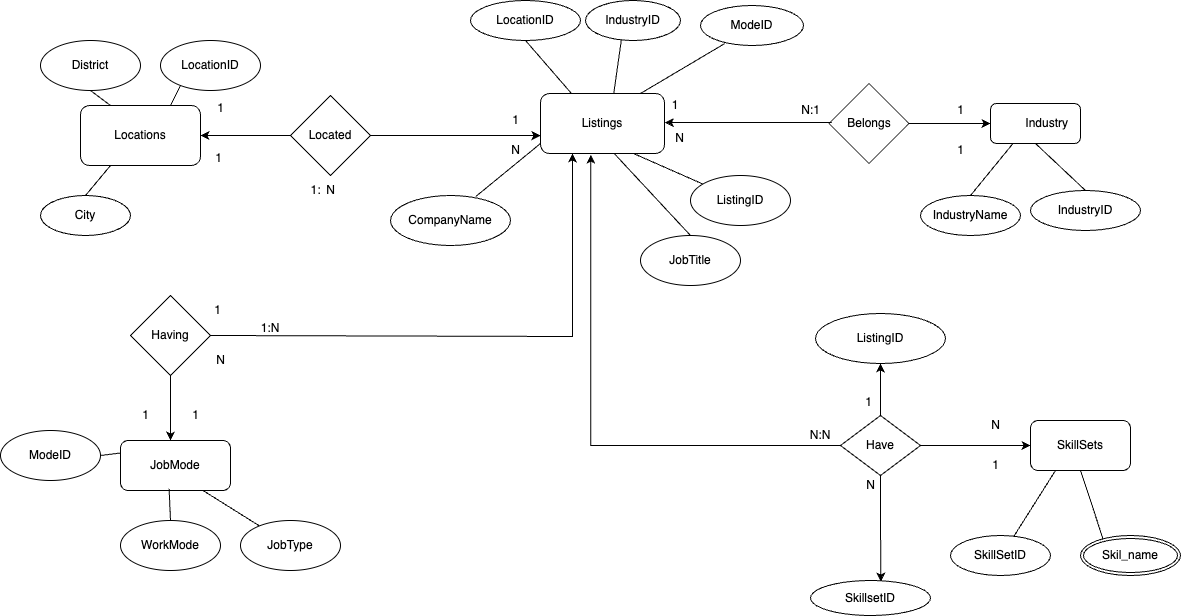

The diagram above was exported from draw.io. Its source (the exported page's mxGraphModel, read from the mxfile embedded in the PNG):
<mxGraphModel dx="1979" dy="875" grid="1" gridSize="10" guides="1" tooltips="1" connect="1" arrows="1" fold="1" page="1" pageScale="1" pageWidth="827" pageHeight="1169" math="0" shadow="0">
  <root>
    <mxCell id="0" />
    <mxCell id="1" parent="0" />
    <mxCell id="DOdPfe0cqW7J4tubiYSq-3" value="Listings" style="rounded=1;whiteSpace=wrap;html=1;" vertex="1" parent="1">
      <mxGeometry x="550" y="98" width="124" height="60" as="geometry" />
    </mxCell>
    <mxCell id="DOdPfe0cqW7J4tubiYSq-5" value="JobTitle" style="ellipse;whiteSpace=wrap;html=1;" vertex="1" parent="1">
      <mxGeometry x="650" y="240" width="100" height="50" as="geometry" />
    </mxCell>
    <mxCell id="DOdPfe0cqW7J4tubiYSq-6" value="CompanyName" style="ellipse;whiteSpace=wrap;html=1;direction=south;" vertex="1" parent="1">
      <mxGeometry x="400" y="200" width="120" height="50" as="geometry" />
    </mxCell>
    <mxCell id="DOdPfe0cqW7J4tubiYSq-7" value="ListingID" style="ellipse;whiteSpace=wrap;html=1;" vertex="1" parent="1">
      <mxGeometry x="700" y="180" width="100" height="50" as="geometry" />
    </mxCell>
    <mxCell id="DOdPfe0cqW7J4tubiYSq-8" value="City" style="ellipse;whiteSpace=wrap;html=1;" vertex="1" parent="1">
      <mxGeometry x="50" y="200" width="90" height="40" as="geometry" />
    </mxCell>
    <mxCell id="DOdPfe0cqW7J4tubiYSq-9" value="Locations" style="rounded=1;whiteSpace=wrap;html=1;" vertex="1" parent="1">
      <mxGeometry x="90" y="110" width="120" height="60" as="geometry" />
    </mxCell>
    <mxCell id="DOdPfe0cqW7J4tubiYSq-11" value="LocationID" style="ellipse;whiteSpace=wrap;html=1;" vertex="1" parent="1">
      <mxGeometry x="170" y="45" width="100" height="50" as="geometry" />
    </mxCell>
    <mxCell id="DOdPfe0cqW7J4tubiYSq-12" value="WorkMode" style="ellipse;whiteSpace=wrap;html=1;" vertex="1" parent="1">
      <mxGeometry x="130" y="525" width="100" height="50" as="geometry" />
    </mxCell>
    <mxCell id="DOdPfe0cqW7J4tubiYSq-13" value="JobMode" style="rounded=1;whiteSpace=wrap;html=1;" vertex="1" parent="1">
      <mxGeometry x="130" y="445" width="110" height="50" as="geometry" />
    </mxCell>
    <mxCell id="DOdPfe0cqW7J4tubiYSq-14" value="JobType" style="ellipse;whiteSpace=wrap;html=1;" vertex="1" parent="1">
      <mxGeometry x="250" y="525" width="100" height="50" as="geometry" />
    </mxCell>
    <mxCell id="DOdPfe0cqW7J4tubiYSq-16" value="SkillSets" style="rounded=1;whiteSpace=wrap;html=1;" vertex="1" parent="1">
      <mxGeometry x="1040" y="425" width="100" height="50" as="geometry" />
    </mxCell>
    <mxCell id="DOdPfe0cqW7J4tubiYSq-18" value="SkillSet&lt;span style=&quot;color: rgba(0, 0, 0, 0); font-family: monospace; font-size: 0px; text-align: start; text-wrap-mode: nowrap;&quot;&gt;%3CmxGraphModel%3E%3Croot%3E%3CmxCell%20id%3D%220%22%2F%3E%3CmxCell%20id%3D%221%22%20parent%3D%220%22%2F%3E%3CmxCell%20id%3D%222%22%20value%3D%22Job%20ID%22%20style%3D%22ellipse%3BwhiteSpace%3Dwrap%3Bhtml%3D1%3B%22%20vertex%3D%221%22%20parent%3D%221%22%3E%3CmxGeometry%20x%3D%22360%22%20y%3D%22290%22%20width%3D%22100%22%20height%3D%2250%22%20as%3D%22geometry%22%2F%3E%3C%2FmxCell%3E%3C%2Froot%3E%3C%2FmxGraphModel%3E&lt;/span&gt;ID" style="ellipse;whiteSpace=wrap;html=1;" vertex="1" parent="1">
      <mxGeometry x="960" y="540" width="100" height="40" as="geometry" />
    </mxCell>
    <mxCell id="DOdPfe0cqW7J4tubiYSq-20" value="&lt;span style=&quot;white-space: pre;&quot;&gt;&#09;&lt;/span&gt;Industry&amp;nbsp;" style="rounded=1;whiteSpace=wrap;html=1;" vertex="1" parent="1">
      <mxGeometry x="1000" y="108" width="90" height="40" as="geometry" />
    </mxCell>
    <mxCell id="DOdPfe0cqW7J4tubiYSq-21" value="IndustryName" style="ellipse;whiteSpace=wrap;html=1;" vertex="1" parent="1">
      <mxGeometry x="930" y="200" width="100" height="40" as="geometry" />
    </mxCell>
    <mxCell id="DOdPfe0cqW7J4tubiYSq-22" value="IndustryID" style="ellipse;whiteSpace=wrap;html=1;" vertex="1" parent="1">
      <mxGeometry x="1040" y="195" width="110" height="40" as="geometry" />
    </mxCell>
    <mxCell id="DOdPfe0cqW7J4tubiYSq-24" value="District" style="ellipse;whiteSpace=wrap;html=1;" vertex="1" parent="1">
      <mxGeometry x="50" y="45" width="100" height="50" as="geometry" />
    </mxCell>
    <mxCell id="DOdPfe0cqW7J4tubiYSq-26" value="ModeID" style="ellipse;whiteSpace=wrap;html=1;" vertex="1" parent="1">
      <mxGeometry x="10" y="435" width="100" height="50" as="geometry" />
    </mxCell>
    <mxCell id="DOdPfe0cqW7J4tubiYSq-27" value="" style="endArrow=none;html=1;rounded=0;exitX=0.25;exitY=0;exitDx=0;exitDy=0;entryX=0.5;entryY=1;entryDx=0;entryDy=0;" edge="1" parent="1" source="DOdPfe0cqW7J4tubiYSq-9" target="DOdPfe0cqW7J4tubiYSq-24">
      <mxGeometry width="50" height="50" relative="1" as="geometry">
        <mxPoint x="40" y="150" as="sourcePoint" />
        <mxPoint x="90" y="100" as="targetPoint" />
      </mxGeometry>
    </mxCell>
    <mxCell id="DOdPfe0cqW7J4tubiYSq-28" value="" style="endArrow=none;html=1;rounded=0;exitX=0.75;exitY=0;exitDx=0;exitDy=0;entryX=0.2;entryY=0.9;entryDx=0;entryDy=0;entryPerimeter=0;" edge="1" parent="1" source="DOdPfe0cqW7J4tubiYSq-9" target="DOdPfe0cqW7J4tubiYSq-11">
      <mxGeometry width="50" height="50" relative="1" as="geometry">
        <mxPoint x="130" y="120" as="sourcePoint" />
        <mxPoint x="220" y="90" as="targetPoint" />
      </mxGeometry>
    </mxCell>
    <mxCell id="DOdPfe0cqW7J4tubiYSq-31" value="" style="endArrow=none;html=1;rounded=0;exitX=0.25;exitY=1;exitDx=0;exitDy=0;entryX=0.5;entryY=0;entryDx=0;entryDy=0;" edge="1" parent="1" source="DOdPfe0cqW7J4tubiYSq-9" target="DOdPfe0cqW7J4tubiYSq-8">
      <mxGeometry width="50" height="50" relative="1" as="geometry">
        <mxPoint x="184" y="180" as="sourcePoint" />
        <mxPoint x="219" y="202" as="targetPoint" />
      </mxGeometry>
    </mxCell>
    <mxCell id="DOdPfe0cqW7J4tubiYSq-35" value="" style="endArrow=none;html=1;rounded=0;entryX=0.25;entryY=1;entryDx=0;entryDy=0;exitX=0.5;exitY=0;exitDx=0;exitDy=0;" edge="1" parent="1" source="DOdPfe0cqW7J4tubiYSq-21" target="DOdPfe0cqW7J4tubiYSq-20">
      <mxGeometry width="50" height="50" relative="1" as="geometry">
        <mxPoint x="970" y="240" as="sourcePoint" />
        <mxPoint x="1000" y="210" as="targetPoint" />
      </mxGeometry>
    </mxCell>
    <mxCell id="DOdPfe0cqW7J4tubiYSq-37" value="" style="endArrow=none;html=1;rounded=0;entryX=0.5;entryY=1;entryDx=0;entryDy=0;exitX=0.5;exitY=0;exitDx=0;exitDy=0;" edge="1" parent="1" source="DOdPfe0cqW7J4tubiYSq-22" target="DOdPfe0cqW7J4tubiYSq-20">
      <mxGeometry width="50" height="50" relative="1" as="geometry">
        <mxPoint x="960" y="180" as="sourcePoint" />
        <mxPoint x="1023" y="170" as="targetPoint" />
      </mxGeometry>
    </mxCell>
    <mxCell id="DOdPfe0cqW7J4tubiYSq-38" value="" style="endArrow=none;html=1;rounded=0;exitX=0.02;exitY=0.289;exitDx=0;exitDy=0;entryX=0.5;entryY=1;entryDx=0;entryDy=0;exitPerimeter=0;" edge="1" parent="1" source="DOdPfe0cqW7J4tubiYSq-6">
      <mxGeometry width="50" height="50" relative="1" as="geometry">
        <mxPoint x="402" y="200" as="sourcePoint" />
        <mxPoint x="550" y="148" as="targetPoint" />
      </mxGeometry>
    </mxCell>
    <mxCell id="DOdPfe0cqW7J4tubiYSq-41" value="" style="endArrow=none;html=1;rounded=0;exitX=0.75;exitY=1;exitDx=0;exitDy=0;" edge="1" parent="1" source="DOdPfe0cqW7J4tubiYSq-3" target="DOdPfe0cqW7J4tubiYSq-7">
      <mxGeometry width="50" height="50" relative="1" as="geometry">
        <mxPoint x="534" y="220" as="sourcePoint" />
        <mxPoint x="634" y="200" as="targetPoint" />
      </mxGeometry>
    </mxCell>
    <mxCell id="DOdPfe0cqW7J4tubiYSq-44" value="" style="endArrow=none;html=1;rounded=0;entryX=0.442;entryY=0.967;entryDx=0;entryDy=0;exitX=0.5;exitY=0;exitDx=0;exitDy=0;entryPerimeter=0;" edge="1" parent="1" source="DOdPfe0cqW7J4tubiYSq-12" target="DOdPfe0cqW7J4tubiYSq-13">
      <mxGeometry width="50" height="50" relative="1" as="geometry">
        <mxPoint x="95" y="509" as="sourcePoint" />
        <mxPoint x="140" y="493" as="targetPoint" />
      </mxGeometry>
    </mxCell>
    <mxCell id="DOdPfe0cqW7J4tubiYSq-45" value="" style="endArrow=none;html=1;rounded=0;entryX=0.75;entryY=1;entryDx=0;entryDy=0;" edge="1" parent="1" source="DOdPfe0cqW7J4tubiYSq-14" target="DOdPfe0cqW7J4tubiYSq-13">
      <mxGeometry width="50" height="50" relative="1" as="geometry">
        <mxPoint x="190" y="535" as="sourcePoint" />
        <mxPoint x="189" y="503" as="targetPoint" />
      </mxGeometry>
    </mxCell>
    <mxCell id="DOdPfe0cqW7J4tubiYSq-46" value="" style="endArrow=none;html=1;rounded=0;exitX=1;exitY=0.5;exitDx=0;exitDy=0;entryX=0;entryY=0.25;entryDx=0;entryDy=0;" edge="1" parent="1" source="DOdPfe0cqW7J4tubiYSq-26" target="DOdPfe0cqW7J4tubiYSq-13">
      <mxGeometry width="50" height="50" relative="1" as="geometry">
        <mxPoint x="279" y="540" as="sourcePoint" />
        <mxPoint x="130" y="465" as="targetPoint" />
      </mxGeometry>
    </mxCell>
    <mxCell id="DOdPfe0cqW7J4tubiYSq-47" value="" style="endArrow=none;html=1;rounded=0;entryX=0.25;entryY=1;entryDx=0;entryDy=0;exitX=0.637;exitY=0.007;exitDx=0;exitDy=0;exitPerimeter=0;" edge="1" parent="1" source="DOdPfe0cqW7J4tubiYSq-18" target="DOdPfe0cqW7J4tubiYSq-16">
      <mxGeometry width="50" height="50" relative="1" as="geometry">
        <mxPoint x="990" y="535" as="sourcePoint" />
        <mxPoint x="754" y="630" as="targetPoint" />
      </mxGeometry>
    </mxCell>
    <mxCell id="DOdPfe0cqW7J4tubiYSq-55" value="" style="endArrow=none;html=1;rounded=0;exitX=0.5;exitY=0;exitDx=0;exitDy=0;entryX=0.597;entryY=1.006;entryDx=0;entryDy=0;entryPerimeter=0;" edge="1" parent="1" source="DOdPfe0cqW7J4tubiYSq-5" target="DOdPfe0cqW7J4tubiYSq-3">
      <mxGeometry width="50" height="50" relative="1" as="geometry">
        <mxPoint x="474" y="220" as="sourcePoint" />
        <mxPoint x="544" y="190" as="targetPoint" />
      </mxGeometry>
    </mxCell>
    <mxCell id="DOdPfe0cqW7J4tubiYSq-59" value="" style="endArrow=none;html=1;rounded=0;entryX=0.5;entryY=1;entryDx=0;entryDy=0;exitX=0.233;exitY=0.15;exitDx=0;exitDy=0;exitPerimeter=0;" edge="1" parent="1" source="Z1NKB-N9sRJ10Un2j_Wt-1" target="DOdPfe0cqW7J4tubiYSq-16">
      <mxGeometry width="50" height="50" relative="1" as="geometry">
        <mxPoint x="1109.6994759475078" y="545.5362553753312" as="sourcePoint" />
        <mxPoint x="1065" y="485" as="targetPoint" />
        <Array as="points">
          <mxPoint x="1100" y="505" />
        </Array>
      </mxGeometry>
    </mxCell>
    <mxCell id="DOdPfe0cqW7J4tubiYSq-61" style="edgeStyle=orthogonalEdgeStyle;rounded=0;orthogonalLoop=1;jettySize=auto;html=1;exitX=1;exitY=0.5;exitDx=0;exitDy=0;" edge="1" parent="1" source="DOdPfe0cqW7J4tubiYSq-60" target="DOdPfe0cqW7J4tubiYSq-3">
      <mxGeometry relative="1" as="geometry">
        <Array as="points">
          <mxPoint x="510" y="140" />
          <mxPoint x="510" y="140" />
        </Array>
      </mxGeometry>
    </mxCell>
    <mxCell id="DOdPfe0cqW7J4tubiYSq-62" value="" style="edgeStyle=orthogonalEdgeStyle;rounded=0;orthogonalLoop=1;jettySize=auto;html=1;" edge="1" parent="1" source="DOdPfe0cqW7J4tubiYSq-60" target="DOdPfe0cqW7J4tubiYSq-9">
      <mxGeometry relative="1" as="geometry" />
    </mxCell>
    <mxCell id="DOdPfe0cqW7J4tubiYSq-60" value="Located" style="rhombus;whiteSpace=wrap;html=1;" vertex="1" parent="1">
      <mxGeometry x="300" y="100" width="80" height="80" as="geometry" />
    </mxCell>
    <mxCell id="DOdPfe0cqW7J4tubiYSq-63" value="1" style="text;html=1;align=center;verticalAlign=middle;resizable=0;points=[];autosize=1;strokeColor=none;fillColor=none;" vertex="1" parent="1">
      <mxGeometry x="510" y="110" width="30" height="30" as="geometry" />
    </mxCell>
    <mxCell id="DOdPfe0cqW7J4tubiYSq-64" value="1" style="text;html=1;align=center;verticalAlign=middle;resizable=0;points=[];autosize=1;strokeColor=none;fillColor=none;" vertex="1" parent="1">
      <mxGeometry x="215" y="98" width="30" height="30" as="geometry" />
    </mxCell>
    <mxCell id="DOdPfe0cqW7J4tubiYSq-65" value="1" style="text;html=1;align=center;verticalAlign=middle;resizable=0;points=[];autosize=1;strokeColor=none;fillColor=none;" vertex="1" parent="1">
      <mxGeometry x="212.5" y="148" width="30" height="30" as="geometry" />
    </mxCell>
    <mxCell id="DOdPfe0cqW7J4tubiYSq-66" value="N" style="text;html=1;align=center;verticalAlign=middle;resizable=0;points=[];autosize=1;strokeColor=none;fillColor=none;" vertex="1" parent="1">
      <mxGeometry x="510" y="140" width="30" height="30" as="geometry" />
    </mxCell>
    <mxCell id="DOdPfe0cqW7J4tubiYSq-67" value="N" style="text;html=1;align=center;verticalAlign=middle;resizable=0;points=[];autosize=1;strokeColor=none;fillColor=none;" vertex="1" parent="1">
      <mxGeometry x="325" y="180" width="30" height="30" as="geometry" />
    </mxCell>
    <mxCell id="DOdPfe0cqW7J4tubiYSq-68" value="1:" style="text;html=1;align=center;verticalAlign=middle;resizable=0;points=[];autosize=1;strokeColor=none;fillColor=none;" vertex="1" parent="1">
      <mxGeometry x="310" y="180" width="30" height="30" as="geometry" />
    </mxCell>
    <mxCell id="DOdPfe0cqW7J4tubiYSq-69" value="LocationID" style="ellipse;whiteSpace=wrap;html=1;rounded=1;" vertex="1" parent="1">
      <mxGeometry x="480" y="5" width="110" height="40" as="geometry" />
    </mxCell>
    <mxCell id="DOdPfe0cqW7J4tubiYSq-76" style="edgeStyle=orthogonalEdgeStyle;rounded=0;orthogonalLoop=1;jettySize=auto;html=1;exitX=1;exitY=0.5;exitDx=0;exitDy=0;" edge="1" parent="1" source="DOdPfe0cqW7J4tubiYSq-74" target="DOdPfe0cqW7J4tubiYSq-20">
      <mxGeometry relative="1" as="geometry" />
    </mxCell>
    <mxCell id="Z1NKB-N9sRJ10Un2j_Wt-13" style="edgeStyle=orthogonalEdgeStyle;rounded=0;orthogonalLoop=1;jettySize=auto;html=1;exitX=1;exitY=0.5;exitDx=0;exitDy=0;" edge="1" parent="1" source="DOdPfe0cqW7J4tubiYSq-74">
      <mxGeometry relative="1" as="geometry">
        <mxPoint x="920" y="128" as="targetPoint" />
      </mxGeometry>
    </mxCell>
    <mxCell id="DOdPfe0cqW7J4tubiYSq-74" value="Belongs" style="rhombus;whiteSpace=wrap;html=1;" vertex="1" parent="1">
      <mxGeometry x="838.5" y="88" width="80" height="80" as="geometry" />
    </mxCell>
    <mxCell id="DOdPfe0cqW7J4tubiYSq-77" value="1" style="text;html=1;align=center;verticalAlign=middle;whiteSpace=wrap;rounded=0;" vertex="1" parent="1">
      <mxGeometry x="650" y="100" width="70" height="20" as="geometry" />
    </mxCell>
    <mxCell id="DOdPfe0cqW7J4tubiYSq-78" value="1" style="text;html=1;align=center;verticalAlign=middle;resizable=0;points=[];autosize=1;strokeColor=none;fillColor=none;" vertex="1" parent="1">
      <mxGeometry x="955" y="100" width="30" height="30" as="geometry" />
    </mxCell>
    <mxCell id="DOdPfe0cqW7J4tubiYSq-79" value="1" style="text;html=1;align=center;verticalAlign=middle;resizable=0;points=[];autosize=1;strokeColor=none;fillColor=none;" vertex="1" parent="1">
      <mxGeometry x="955" y="140" width="30" height="30" as="geometry" />
    </mxCell>
    <mxCell id="DOdPfe0cqW7J4tubiYSq-83" value="IndustryID" style="ellipse;whiteSpace=wrap;html=1;" vertex="1" parent="1">
      <mxGeometry x="595" y="5" width="95" height="40" as="geometry" />
    </mxCell>
    <mxCell id="DOdPfe0cqW7J4tubiYSq-85" style="edgeStyle=orthogonalEdgeStyle;rounded=0;orthogonalLoop=1;jettySize=auto;html=1;" edge="1" parent="1" source="DOdPfe0cqW7J4tubiYSq-84" target="DOdPfe0cqW7J4tubiYSq-16">
      <mxGeometry relative="1" as="geometry" />
    </mxCell>
    <mxCell id="DOdPfe0cqW7J4tubiYSq-92" style="edgeStyle=orthogonalEdgeStyle;rounded=0;orthogonalLoop=1;jettySize=auto;html=1;" edge="1" parent="1" source="DOdPfe0cqW7J4tubiYSq-84" target="DOdPfe0cqW7J4tubiYSq-93">
      <mxGeometry relative="1" as="geometry">
        <mxPoint x="690" y="350" as="targetPoint" />
      </mxGeometry>
    </mxCell>
    <mxCell id="DOdPfe0cqW7J4tubiYSq-104" style="edgeStyle=orthogonalEdgeStyle;rounded=0;orthogonalLoop=1;jettySize=auto;html=1;exitX=0.5;exitY=1;exitDx=0;exitDy=0;entryX=0.586;entryY=0.033;entryDx=0;entryDy=0;entryPerimeter=0;" edge="1" parent="1" source="DOdPfe0cqW7J4tubiYSq-84" target="DOdPfe0cqW7J4tubiYSq-105">
      <mxGeometry relative="1" as="geometry">
        <mxPoint x="840" y="650" as="targetPoint" />
        <mxPoint x="1040" y="500" as="sourcePoint" />
      </mxGeometry>
    </mxCell>
    <mxCell id="DOdPfe0cqW7J4tubiYSq-84" value="Have" style="rhombus;whiteSpace=wrap;html=1;" vertex="1" parent="1">
      <mxGeometry x="850" y="420" width="80" height="60" as="geometry" />
    </mxCell>
    <mxCell id="DOdPfe0cqW7J4tubiYSq-87" value="1" style="text;html=1;align=center;verticalAlign=middle;whiteSpace=wrap;rounded=0;" vertex="1" parent="1">
      <mxGeometry x="865" y="393" width="27" height="27" as="geometry" />
    </mxCell>
    <mxCell id="DOdPfe0cqW7J4tubiYSq-88" value="N" style="text;html=1;align=center;verticalAlign=middle;resizable=0;points=[];autosize=1;strokeColor=none;fillColor=none;" vertex="1" parent="1">
      <mxGeometry x="990" y="415" width="30" height="30" as="geometry" />
    </mxCell>
    <mxCell id="DOdPfe0cqW7J4tubiYSq-89" value="1" style="text;html=1;align=center;verticalAlign=middle;resizable=0;points=[];autosize=1;strokeColor=none;fillColor=none;" vertex="1" parent="1">
      <mxGeometry x="990" y="455" width="30" height="30" as="geometry" />
    </mxCell>
    <mxCell id="DOdPfe0cqW7J4tubiYSq-90" value="N" style="text;html=1;align=center;verticalAlign=middle;resizable=0;points=[];autosize=1;strokeColor=none;fillColor=none;" vertex="1" parent="1">
      <mxGeometry x="865" y="475" width="30" height="30" as="geometry" />
    </mxCell>
    <mxCell id="DOdPfe0cqW7J4tubiYSq-91" value="N:N" style="text;html=1;align=center;verticalAlign=middle;whiteSpace=wrap;rounded=0;" vertex="1" parent="1">
      <mxGeometry x="800" y="425" width="60" height="30" as="geometry" />
    </mxCell>
    <mxCell id="DOdPfe0cqW7J4tubiYSq-93" value="ListingID" style="ellipse;whiteSpace=wrap;html=1;" vertex="1" parent="1">
      <mxGeometry x="825" y="318" width="130" height="50" as="geometry" />
    </mxCell>
    <mxCell id="DOdPfe0cqW7J4tubiYSq-95" style="edgeStyle=orthogonalEdgeStyle;rounded=0;orthogonalLoop=1;jettySize=auto;html=1;" edge="1" parent="1" source="DOdPfe0cqW7J4tubiYSq-94">
      <mxGeometry relative="1" as="geometry">
        <mxPoint x="180" y="445" as="targetPoint" />
      </mxGeometry>
    </mxCell>
    <mxCell id="DOdPfe0cqW7J4tubiYSq-94" value="Having" style="rhombus;whiteSpace=wrap;html=1;" vertex="1" parent="1">
      <mxGeometry x="140" y="300" width="80" height="80" as="geometry" />
    </mxCell>
    <mxCell id="DOdPfe0cqW7J4tubiYSq-96" style="edgeStyle=orthogonalEdgeStyle;rounded=0;orthogonalLoop=1;jettySize=auto;html=1;exitX=1;exitY=0.5;exitDx=0;exitDy=0;" edge="1" parent="1" source="DOdPfe0cqW7J4tubiYSq-94">
      <mxGeometry relative="1" as="geometry">
        <mxPoint x="240" y="341" as="sourcePoint" />
        <mxPoint x="582" y="158" as="targetPoint" />
        <Array as="points">
          <mxPoint x="220" y="341" />
          <mxPoint x="582" y="341" />
        </Array>
      </mxGeometry>
    </mxCell>
    <mxCell id="DOdPfe0cqW7J4tubiYSq-97" value="1" style="text;html=1;align=center;verticalAlign=middle;whiteSpace=wrap;rounded=0;" vertex="1" parent="1">
      <mxGeometry x="215" y="305" width="25" height="20" as="geometry" />
    </mxCell>
    <mxCell id="DOdPfe0cqW7J4tubiYSq-98" value="1" style="text;html=1;align=center;verticalAlign=middle;resizable=0;points=[];autosize=1;strokeColor=none;fillColor=none;" vertex="1" parent="1">
      <mxGeometry x="190" y="405" width="30" height="30" as="geometry" />
    </mxCell>
    <mxCell id="DOdPfe0cqW7J4tubiYSq-99" value="1" style="text;html=1;align=center;verticalAlign=middle;resizable=0;points=[];autosize=1;strokeColor=none;fillColor=none;" vertex="1" parent="1">
      <mxGeometry x="140" y="405" width="30" height="30" as="geometry" />
    </mxCell>
    <mxCell id="DOdPfe0cqW7J4tubiYSq-100" value="N" style="text;html=1;align=center;verticalAlign=middle;resizable=0;points=[];autosize=1;strokeColor=none;fillColor=none;" vertex="1" parent="1">
      <mxGeometry x="215" y="350" width="30" height="30" as="geometry" />
    </mxCell>
    <mxCell id="DOdPfe0cqW7J4tubiYSq-101" value="1:N" style="text;html=1;align=center;verticalAlign=middle;whiteSpace=wrap;rounded=0;" vertex="1" parent="1">
      <mxGeometry x="250" y="318" width="60" height="30" as="geometry" />
    </mxCell>
    <mxCell id="DOdPfe0cqW7J4tubiYSq-103" value="ModeID" style="ellipse;whiteSpace=wrap;html=1;" vertex="1" parent="1">
      <mxGeometry x="710" y="10" width="103" height="40" as="geometry" />
    </mxCell>
    <mxCell id="DOdPfe0cqW7J4tubiYSq-105" value="SkillsetID" style="ellipse;whiteSpace=wrap;html=1;" vertex="1" parent="1">
      <mxGeometry x="820" y="585" width="120" height="35" as="geometry" />
    </mxCell>
    <mxCell id="Z1NKB-N9sRJ10Un2j_Wt-1" value="Skil_name" style="ellipse;shape=doubleEllipse;margin=3;whiteSpace=wrap;html=1;align=center;" vertex="1" parent="1">
      <mxGeometry x="1090" y="540" width="100" height="40" as="geometry" />
    </mxCell>
    <mxCell id="Z1NKB-N9sRJ10Un2j_Wt-4" value="" style="endArrow=none;html=1;rounded=0;exitX=0.378;exitY=0.975;exitDx=0;exitDy=0;entryX=0.591;entryY=0;entryDx=0;entryDy=0;entryPerimeter=0;exitPerimeter=0;" edge="1" parent="1" source="DOdPfe0cqW7J4tubiYSq-83" target="DOdPfe0cqW7J4tubiYSq-3">
      <mxGeometry width="50" height="50" relative="1" as="geometry">
        <mxPoint x="660" y="45" as="sourcePoint" />
        <mxPoint x="610" y="90" as="targetPoint" />
      </mxGeometry>
    </mxCell>
    <mxCell id="Z1NKB-N9sRJ10Un2j_Wt-6" value="" style="endArrow=none;html=1;rounded=0;exitX=0.5;exitY=1;exitDx=0;exitDy=0;entryX=0.25;entryY=0;entryDx=0;entryDy=0;" edge="1" parent="1" source="DOdPfe0cqW7J4tubiYSq-69" target="DOdPfe0cqW7J4tubiYSq-3">
      <mxGeometry width="50" height="50" relative="1" as="geometry">
        <mxPoint x="670" y="55" as="sourcePoint" />
        <mxPoint x="603" y="108" as="targetPoint" />
      </mxGeometry>
    </mxCell>
    <mxCell id="Z1NKB-N9sRJ10Un2j_Wt-9" value="" style="endArrow=none;html=1;rounded=0;exitX=0.236;exitY=0.95;exitDx=0;exitDy=0;exitPerimeter=0;" edge="1" parent="1" source="DOdPfe0cqW7J4tubiYSq-103">
      <mxGeometry width="50" height="50" relative="1" as="geometry">
        <mxPoint x="736.3679999999999" y="49.97500000000002" as="sourcePoint" />
        <mxPoint x="650" y="98" as="targetPoint" />
      </mxGeometry>
    </mxCell>
    <mxCell id="Z1NKB-N9sRJ10Un2j_Wt-10" style="edgeStyle=orthogonalEdgeStyle;rounded=0;orthogonalLoop=1;jettySize=auto;html=1;entryX=0.406;entryY=1.017;entryDx=0;entryDy=0;entryPerimeter=0;" edge="1" parent="1" source="DOdPfe0cqW7J4tubiYSq-84" target="DOdPfe0cqW7J4tubiYSq-3">
      <mxGeometry relative="1" as="geometry" />
    </mxCell>
    <mxCell id="DOdPfe0cqW7J4tubiYSq-81" value="N:1" style="text;html=1;align=center;verticalAlign=middle;resizable=0;points=[];autosize=1;strokeColor=none;fillColor=none;" vertex="1" parent="1">
      <mxGeometry x="800" y="100" width="40" height="30" as="geometry" />
    </mxCell>
    <mxCell id="Z1NKB-N9sRJ10Un2j_Wt-15" value="N" style="text;html=1;align=center;verticalAlign=middle;resizable=0;points=[];autosize=1;strokeColor=none;fillColor=none;" vertex="1" parent="1">
      <mxGeometry x="674" y="128" width="30" height="30" as="geometry" />
    </mxCell>
    <mxCell id="Z1NKB-N9sRJ10Un2j_Wt-16" value="" style="endArrow=classic;html=1;rounded=0;exitX=1.033;exitY=0.9;exitDx=0;exitDy=0;exitPerimeter=0;entryX=0.011;entryY=-0.033;entryDx=0;entryDy=0;entryPerimeter=0;" edge="1" parent="1" source="DOdPfe0cqW7J4tubiYSq-81" target="Z1NKB-N9sRJ10Un2j_Wt-15">
      <mxGeometry width="50" height="50" relative="1" as="geometry">
        <mxPoint x="674" y="158" as="sourcePoint" />
        <mxPoint x="724" y="108" as="targetPoint" />
      </mxGeometry>
    </mxCell>
  </root>
</mxGraphModel>